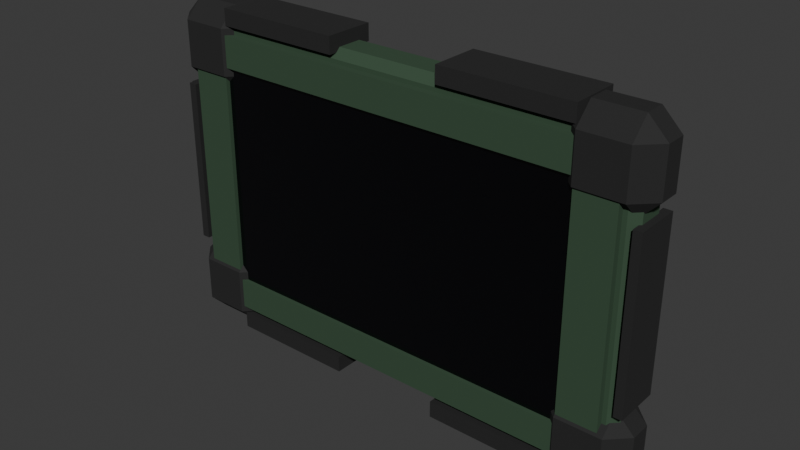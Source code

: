 # Source: tablet.blend  (saved by Blender 5.2.45; exported with 4.5.12 LTS)
import bpy
from mathutils import Matrix  # noqa: F401  (used for matrix-valued properties, if any)

bpy.ops.wm.read_factory_settings(use_empty=True)
scene = bpy.context.scene
scene.name = 'Scene'

# ---- collections
col_tablet = bpy.data.collections.new('Tablet'); scene.collection.children.link(col_tablet)

# ---- materials (node trees are filled in below, after node groups)
mat_tablet_shellgreen = bpy.data.materials.new('Tablet_ShellGreen')
mat_tablet_shellgreen.diffuse_color = (0.035, 0.075, 0.04, 1.0)
mat_tablet_screen = bpy.data.materials.new('Tablet_Screen')
mat_tablet_screen.diffuse_color = (0.002, 0.002, 0.003, 1.0)
mat_tablet_shellblack = bpy.data.materials.new('Tablet_ShellBlack')
mat_tablet_shellblack.diffuse_color = (0.015, 0.015, 0.015, 1.0)

# ---- material node trees
mat_tablet_shellgreen.use_nodes = True; mat_tablet_shellgreen.node_tree.nodes.clear()
_N = mat_tablet_shellgreen.node_tree.nodes; _L = mat_tablet_shellgreen.node_tree.links
n0 = _N.new('ShaderNodeBsdfPrincipled'); n0.name = 'Principled BSDF'; n0.location = (-200, 100)
n0.inputs[0].default_value = (0.035, 0.075, 0.04, 1.0)
n0.inputs[2].default_value = 0.8
n0.inputs[10].default_value = 0.005
n1 = _N.new('ShaderNodeOutputMaterial'); n1.name = 'Material Output'; n1.location = (200, 100)
_L.new(n0.outputs[0], n1.inputs[0])
n1.is_active_output = True
mat_tablet_screen.use_nodes = True; mat_tablet_screen.node_tree.nodes.clear()
_N = mat_tablet_screen.node_tree.nodes; _L = mat_tablet_screen.node_tree.links
n0 = _N.new('ShaderNodeBsdfPrincipled'); n0.name = 'Principled BSDF'; n0.location = (-200, 100)
n0.inputs[0].default_value = (0.002, 0.002, 0.003, 1.0)
n0.inputs[2].default_value = 0.15
n0.inputs[10].default_value = 0.005
n1 = _N.new('ShaderNodeOutputMaterial'); n1.name = 'Material Output'; n1.location = (200, 100)
_L.new(n0.outputs[0], n1.inputs[0])
n1.is_active_output = True
mat_tablet_shellblack.use_nodes = True; mat_tablet_shellblack.node_tree.nodes.clear()
_N = mat_tablet_shellblack.node_tree.nodes; _L = mat_tablet_shellblack.node_tree.links
n0 = _N.new('ShaderNodeBsdfPrincipled'); n0.name = 'Principled BSDF'; n0.location = (-200, 100)
n0.inputs[0].default_value = (0.015, 0.015, 0.015, 1.0)
n0.inputs[2].default_value = 0.85
n0.inputs[10].default_value = 0.005
n1 = _N.new('ShaderNodeOutputMaterial'); n1.name = 'Material Output'; n1.location = (200, 100)
_L.new(n0.outputs[0], n1.inputs[0])
n1.is_active_output = True

# ---- world
world_world = bpy.data.worlds.new('World'); scene.world = world_world
world_world.use_nodes = True; world_world.node_tree.nodes.clear()
_N = world_world.node_tree.nodes; _L = world_world.node_tree.links
n0 = _N.new('ShaderNodeOutputWorld'); n0.name = 'World Output'; n0.location = (200, 100)
n1 = _N.new('ShaderNodeBackground'); n1.name = 'Background'; n1.location = (-200, 100)
n1.inputs[0].default_value = (0.05088, 0.05088, 0.05088, 1.0)
_L.new(n1.outputs[0], n0.inputs[0])
n0.is_active_output = True
world_world.color = (0.05088, 0.05088, 0.05088)
world_world.sun_shadow_jitter_overblur = 0.0

# ---- meshes
me_prop_tablet = bpy.data.meshes.new('PROP_Tablet')
me_prop_tablet.from_pydata([(-0.111, -0.006, -0.075), (-0.111, -0.01, -0.071), (-0.115, -0.006, -0.071), (-0.111, -0.01, 0.071), (-0.111, -0.006, 0.075), (-0.115, -0.006, 0.071), (-0.111, 0.006, -0.075), (-0.115, 0.006, -0.071), (-0.111, 0.01, -0.071), (-0.111, 0.006, 0.075), (-0.111, 0.01, 0.071), (-0.115, 0.006, 0.071), (0.111, -0.006, -0.075), (0.115, -0.006, -0.071), (0.111, -0.01, -0.071), (0.111, -0.006, 0.075), (0.111, -0.01, 0.071), (0.115, -0.006, 0.071), (0.111, 0.006, -0.075), (0.111, 0.01, -0.071), (0.115, 0.006, -0.071), (0.111, 0.006, 0.075), (0.115, 0.006, 0.071), (0.111, 0.01, 0.071), (-0.109, -0.013, 0.054), (-0.109, -0.013, 0.069), (-0.109, -0.01, 0.054), (-0.109, -0.01, 0.069), (0.109, -0.013, 0.054), (0.109, -0.013, 0.069), (0.109, -0.01, 0.054), (0.109, -0.01, 0.069), (-0.109, -0.013, -0.069), (-0.109, -0.013, -0.054), (-0.109, -0.01, -0.069), (-0.109, -0.01, -0.054), (0.109, -0.013, -0.069), (0.109, -0.013, -0.054), (0.109, -0.01, -0.069), (0.109, -0.01, -0.054), (-0.109, -0.013, -0.054), (-0.109, -0.013, 0.054), (-0.109, -0.01, -0.054), (-0.109, -0.01, 0.054), (-0.09, -0.013, -0.054), (-0.09, -0.013, 0.054), (-0.09, -0.01, -0.054), (-0.09, -0.01, 0.054), (0.09, -0.013, -0.054), (0.09, -0.013, 0.054), (0.09, -0.01, -0.054), (0.09, -0.01, 0.054), (0.109, -0.013, -0.054), (0.109, -0.013, 0.054), (0.109, -0.01, -0.054), (0.109, -0.01, 0.054), (-0.09, -0.011, -0.054), (-0.09, -0.011, 0.054), (-0.09, -0.01, -0.054), (-0.09, -0.01, 0.054), (0.09, -0.011, -0.054), (0.09, -0.011, 0.054), (0.09, -0.01, -0.054), (0.09, -0.01, 0.054), (-0.095, 0.01, -0.059), (-0.095, 0.01, 0.059), (-0.095, 0.012, -0.059), (-0.095, 0.012, 0.059), (0.095, 0.01, -0.059), (0.095, 0.01, 0.059), (0.095, 0.012, -0.059), (0.095, 0.012, 0.059), (-0.112, -0.005, -0.081), (-0.112, -0.014, -0.072), (-0.121, -0.005, -0.072), (-0.112, -0.014, -0.05), (-0.112, -0.005, -0.041), (-0.121, -0.005, -0.05), (-0.112, 0.005, -0.081), (-0.121, 0.005, -0.072), (-0.112, 0.014, -0.072), (-0.112, 0.005, -0.041), (-0.112, 0.014, -0.05), (-0.121, 0.005, -0.05), (-0.09, -0.005, -0.081), (-0.081, -0.005, -0.072), (-0.09, -0.014, -0.072), (-0.09, -0.005, -0.041), (-0.09, -0.014, -0.05), (-0.081, -0.005, -0.05), (-0.09, 0.005, -0.081), (-0.09, 0.014, -0.072), (-0.081, 0.005, -0.072), (-0.09, 0.005, -0.041), (-0.081, 0.005, -0.05), (-0.09, 0.014, -0.05), (-0.112, -0.005, 0.041), (-0.112, -0.014, 0.05), (-0.121, -0.005, 0.05), (-0.112, -0.014, 0.072), (-0.112, -0.005, 0.081), (-0.121, -0.005, 0.072), (-0.112, 0.005, 0.041), (-0.121, 0.005, 0.05), (-0.112, 0.014, 0.05), (-0.112, 0.005, 0.081), (-0.112, 0.014, 0.072), (-0.121, 0.005, 0.072), (-0.09, -0.005, 0.041), (-0.081, -0.005, 0.05), (-0.09, -0.014, 0.05), (-0.09, -0.005, 0.081), (-0.09, -0.014, 0.072), (-0.081, -0.005, 0.072), (-0.09, 0.005, 0.041), (-0.09, 0.014, 0.05), (-0.081, 0.005, 0.05), (-0.09, 0.005, 0.081), (-0.081, 0.005, 0.072), (-0.09, 0.014, 0.072), (0.09, -0.005, -0.081), (0.09, -0.014, -0.072), (0.081, -0.005, -0.072), (0.09, -0.014, -0.05), (0.09, -0.005, -0.041), (0.081, -0.005, -0.05), (0.09, 0.005, -0.081), (0.081, 0.005, -0.072), (0.09, 0.014, -0.072), (0.09, 0.005, -0.041), (0.09, 0.014, -0.05), (0.081, 0.005, -0.05), (0.112, -0.005, -0.081), (0.121, -0.005, -0.072), (0.112, -0.014, -0.072), (0.112, -0.005, -0.041), (0.112, -0.014, -0.05), (0.121, -0.005, -0.05), (0.112, 0.005, -0.081), (0.112, 0.014, -0.072), (0.121, 0.005, -0.072), (0.112, 0.005, -0.041), (0.121, 0.005, -0.05), (0.112, 0.014, -0.05), (0.09, -0.005, 0.041), (0.09, -0.014, 0.05), (0.081, -0.005, 0.05), (0.09, -0.014, 0.072), (0.09, -0.005, 0.081), (0.081, -0.005, 0.072), (0.09, 0.005, 0.041), (0.081, 0.005, 0.05), (0.09, 0.014, 0.05), (0.09, 0.005, 0.081), (0.09, 0.014, 0.072), (0.081, 0.005, 0.072), (0.112, -0.005, 0.041), (0.121, -0.005, 0.05), (0.112, -0.014, 0.05), (0.112, -0.005, 0.081), (0.112, -0.014, 0.072), (0.121, -0.005, 0.072), (0.112, 0.005, 0.041), (0.112, 0.014, 0.05), (0.121, 0.005, 0.05), (0.112, 0.005, 0.081), (0.121, 0.005, 0.072), (0.112, 0.014, 0.072), (-0.089, -0.012, -0.081), (-0.089, -0.012, -0.073), (-0.089, 0.012, -0.081), (-0.089, 0.012, -0.073), (-0.027, -0.012, -0.081), (-0.027, -0.012, -0.073), (-0.027, 0.012, -0.081), (-0.027, 0.012, -0.073), (0.027, -0.012, -0.081), (0.027, -0.012, -0.073), (0.027, 0.012, -0.081), (0.027, 0.012, -0.073), (0.089, -0.012, -0.081), (0.089, -0.012, -0.073), (0.089, 0.012, -0.081), (0.089, 0.012, -0.073), (-0.089, -0.012, 0.073), (-0.089, -0.012, 0.081), (-0.089, 0.012, 0.073), (-0.089, 0.012, 0.081), (-0.027, -0.012, 0.073), (-0.027, -0.012, 0.081), (-0.027, 0.012, 0.073), (-0.027, 0.012, 0.081), (0.027, -0.012, 0.073), (0.027, -0.012, 0.081), (0.027, 0.012, 0.073), (0.027, 0.012, 0.081), (0.089, -0.012, 0.073), (0.089, -0.012, 0.081), (0.089, 0.012, 0.073), (0.089, 0.012, 0.081), (-0.121, -0.007, 0.005), (-0.121, -0.007, 0.039), (-0.121, 0.007, 0.005), (-0.121, 0.007, 0.039), (-0.115, -0.007, 0.005), (-0.115, -0.007, 0.039), (-0.115, 0.007, 0.005), (-0.115, 0.007, 0.039), (-0.121, -0.007, -0.037), (-0.121, -0.007, -0.003), (-0.121, 0.007, -0.037), (-0.121, 0.007, -0.003), (-0.115, -0.007, -0.037), (-0.115, -0.007, -0.003), (-0.115, 0.007, -0.037), (-0.115, 0.007, -0.003), (-0.118, -0.011, -0.04), (-0.118, -0.011, 0.04), (-0.118, 0.011, -0.04), (-0.118, 0.011, 0.04), (-0.114, -0.011, -0.04), (-0.114, -0.011, 0.04), (-0.114, 0.011, -0.04), (-0.114, 0.011, 0.04), (0.114, -0.011, -0.04), (0.114, -0.011, 0.04), (0.114, 0.011, -0.04), (0.114, 0.011, 0.04), (0.118, -0.011, -0.04), (0.118, -0.011, 0.04), (0.118, 0.011, -0.04), (0.118, 0.011, 0.04)], [], [(0, 1, 2), (3, 4, 5), (6, 7, 8), (9, 10, 11), (12, 13, 14), (15, 16, 17), (18, 19, 20), (21, 22, 23), (6, 0, 2, 7), (1, 3, 5, 2), (4, 9, 11, 5), (10, 8, 7, 11), (18, 6, 8, 19), (9, 21, 23, 10), (22, 20, 19, 23), (12, 18, 20, 13), (21, 15, 17, 22), (16, 14, 13, 17), (0, 12, 14, 1), (15, 4, 3, 16), (6, 18, 12, 0), (2, 5, 11, 7), (14, 16, 3, 1), (21, 9, 4, 15), (8, 10, 23, 19), (20, 22, 17, 13), (24, 25, 27, 26), (26, 27, 31, 30), (30, 31, 29, 28), (28, 29, 25, 24), (26, 30, 28, 24), (31, 27, 25, 29), (32, 33, 35, 34), (34, 35, 39, 38), (38, 39, 37, 36), (36, 37, 33, 32), (34, 38, 36, 32), (39, 35, 33, 37), (40, 41, 43, 42), (42, 43, 47, 46), (46, 47, 45, 44), (44, 45, 41, 40), (42, 46, 44, 40), (47, 43, 41, 45), (48, 49, 51, 50), (50, 51, 55, 54), (54, 55, 53, 52), (52, 53, 49, 48), (50, 54, 52, 48), (55, 51, 49, 53), (56, 57, 59, 58), (58, 59, 63, 62), (62, 63, 61, 60), (60, 61, 57, 56), (58, 62, 60, 56), (63, 59, 57, 61), (64, 65, 67, 66), (66, 67, 71, 70), (70, 71, 69, 68), (68, 69, 65, 64), (66, 70, 68, 64), (71, 67, 65, 69), (72, 73, 74), (75, 76, 77), (78, 79, 80), (81, 82, 83), (84, 85, 86), (87, 88, 89), (90, 91, 92), (93, 94, 95), (78, 72, 74, 79), (73, 75, 77, 74), (76, 81, 83, 77), (82, 80, 79, 83), (90, 78, 80, 91), (81, 93, 95, 82), (94, 92, 91, 95), (84, 90, 92, 85), (93, 87, 89, 94), (88, 86, 85, 89), (72, 84, 86, 73), (87, 76, 75, 88), (78, 90, 84, 72), (74, 77, 83, 79), (86, 88, 75, 73), (93, 81, 76, 87), (80, 82, 95, 91), (92, 94, 89, 85), (96, 97, 98), (99, 100, 101), (102, 103, 104), (105, 106, 107), (108, 109, 110), (111, 112, 113), (114, 115, 116), (117, 118, 119), (102, 96, 98, 103), (97, 99, 101, 98), (100, 105, 107, 101), (106, 104, 103, 107), (114, 102, 104, 115), (105, 117, 119, 106), (118, 116, 115, 119), (108, 114, 116, 109), (117, 111, 113, 118), (112, 110, 109, 113), (96, 108, 110, 97), (111, 100, 99, 112), (102, 114, 108, 96), (98, 101, 107, 103), (110, 112, 99, 97), (117, 105, 100, 111), (104, 106, 119, 115), (116, 118, 113, 109), (120, 121, 122), (123, 124, 125), (126, 127, 128), (129, 130, 131), (132, 133, 134), (135, 136, 137), (138, 139, 140), (141, 142, 143), (126, 120, 122, 127), (121, 123, 125, 122), (124, 129, 131, 125), (130, 128, 127, 131), (138, 126, 128, 139), (129, 141, 143, 130), (142, 140, 139, 143), (132, 138, 140, 133), (141, 135, 137, 142), (136, 134, 133, 137), (120, 132, 134, 121), (135, 124, 123, 136), (126, 138, 132, 120), (122, 125, 131, 127), (134, 136, 123, 121), (141, 129, 124, 135), (128, 130, 143, 139), (140, 142, 137, 133), (144, 145, 146), (147, 148, 149), (150, 151, 152), (153, 154, 155), (156, 157, 158), (159, 160, 161), (162, 163, 164), (165, 166, 167), (150, 144, 146, 151), (145, 147, 149, 146), (148, 153, 155, 149), (154, 152, 151, 155), (162, 150, 152, 163), (153, 165, 167, 154), (166, 164, 163, 167), (156, 162, 164, 157), (165, 159, 161, 166), (160, 158, 157, 161), (144, 156, 158, 145), (159, 148, 147, 160), (150, 162, 156, 144), (146, 149, 155, 151), (158, 160, 147, 145), (165, 153, 148, 159), (152, 154, 167, 163), (164, 166, 161, 157), (168, 169, 171, 170), (170, 171, 175, 174), (174, 175, 173, 172), (172, 173, 169, 168), (170, 174, 172, 168), (175, 171, 169, 173), (176, 177, 179, 178), (178, 179, 183, 182), (182, 183, 181, 180), (180, 181, 177, 176), (178, 182, 180, 176), (183, 179, 177, 181), (184, 185, 187, 186), (186, 187, 191, 190), (190, 191, 189, 188), (188, 189, 185, 184), (186, 190, 188, 184), (191, 187, 185, 189), (192, 193, 195, 194), (194, 195, 199, 198), (198, 199, 197, 196), (196, 197, 193, 192), (194, 198, 196, 192), (199, 195, 193, 197), (200, 201, 203, 202), (202, 203, 207, 206), (206, 207, 205, 204), (204, 205, 201, 200), (202, 206, 204, 200), (207, 203, 201, 205), (208, 209, 211, 210), (210, 211, 215, 214), (214, 215, 213, 212), (212, 213, 209, 208), (210, 214, 212, 208), (215, 211, 209, 213), (216, 217, 219, 218), (218, 219, 223, 222), (222, 223, 221, 220), (220, 221, 217, 216), (218, 222, 220, 216), (223, 219, 217, 221), (224, 225, 227, 226), (226, 227, 231, 230), (230, 231, 229, 228), (228, 229, 225, 224), (226, 230, 228, 224), (231, 227, 225, 229)])
me_prop_tablet.polygons.foreach_set('material_index', [0, 0, 0, 0, 0, 0, 0, 0, 0, 0, 0, 0, 0, 0, 0, 0, 0, 0, 0, 0, 0, 0, 0, 0, 0, 0, 0, 0, 0, 0, 0, 0, 0, 0, 0, 0, 0, 0, 0, 0, 0, 0, 0, 0, 0, 0, 0, 0, 0, 0, 1, 1, 1, 1, 1, 1, 0, 0, 0, 0, 0, 0, 2, 2, 2, 2, 2, 2, 2, 2, 2, 2, 2, 2, 2, 2, 2, 2, 2, 2, 2, 2, 2, 2, 2, 2, 2, 2, 2, 2, 2, 2, 2, 2, 2, 2, 2, 2, 2, 2, 2, 2, 2, 2, 2, 2, 2, 2, 2, 2, 2, 2, 2, 2, 2, 2, 2, 2, 2, 2, 2, 2, 2, 2, 2, 2, 2, 2, 2, 2, 2, 2, 2, 2, 2, 2, 2, 2, 2, 2, 2, 2, 2, 2, 2, 2, 2, 2, 2, 2, 2, 2, 2, 2, 2, 2, 2, 2, 2, 2, 2, 2, 2, 2, 2, 2, 2, 2, 2, 2, 2, 2, 2, 2, 2, 2, 2, 2, 2, 2, 2, 2, 2, 2, 2, 2, 2, 2, 2, 2, 2, 2, 2, 2, 2, 2, 2, 2, 2, 2, 2, 2, 2, 2, 2, 2, 2, 2, 2, 2, 2, 2, 2, 2])
me_prop_tablet.materials.append(mat_tablet_shellgreen)
me_prop_tablet.materials.append(mat_tablet_screen)
me_prop_tablet.materials.append(mat_tablet_shellblack)
me_prop_tablet.update()

# ---- objects
ob_prop_tablet = bpy.data.objects.new('PROP_Tablet', me_prop_tablet)

# ---- transforms, parenting, visibility, modifiers, constraints
ob_prop_tablet.location = (0.0, 0.0, 0.0)

# ---- collection membership
col_tablet.objects.link(ob_prop_tablet)

# ---- scene / render settings (as saved in the file)
scene.frame_start = 1; scene.frame_end = 250; scene.frame_set(1)
scene.render.engine = 'BLENDER_EEVEE_NEXT'
scene.render.bake_bias = 0.0
scene.render.bake_samples = 0
scene.render.compositor_device = 'GPU'
scene.eevee.use_volume_custom_range = False
scene.eevee.fast_gi_thickness_near = 0.1
scene.eevee.fast_gi_thickness_far = 0.0
scene.eevee.ray_tracing_options.screen_trace_thickness = 0.1
bpy.context.view_layer.update()

# ---- added for rendering (the .blend has no active camera and no usable light): camera, sun
cam_auto = bpy.data.cameras.new('AutoCamera')
cam_auto.lens = 50.0
cam_auto.sensor_width = 36.0
cam_auto.clip_end = 1000.0
ob_auto_camera = bpy.data.objects.new('AutoCamera', cam_auto)
scene.collection.objects.link(ob_auto_camera)
ob_auto_camera.location = (0.270685, -0.324822, 0.216548)
ob_auto_camera.rotation_euler = (1.09748, -7.21219e-08, 0.694738)
scene.camera = ob_auto_camera
light_auto_sun = bpy.data.lights.new('AutoSun', 'SUN')
light_auto_sun.energy = 3.0
light_auto_sun.angle = 0.0523599
ob_auto_sun = bpy.data.objects.new('AutoSun', light_auto_sun)
scene.collection.objects.link(ob_auto_sun)
ob_auto_sun.rotation_euler = (0.872665, 0.174533, 0.523599)
bpy.context.view_layer.update()
